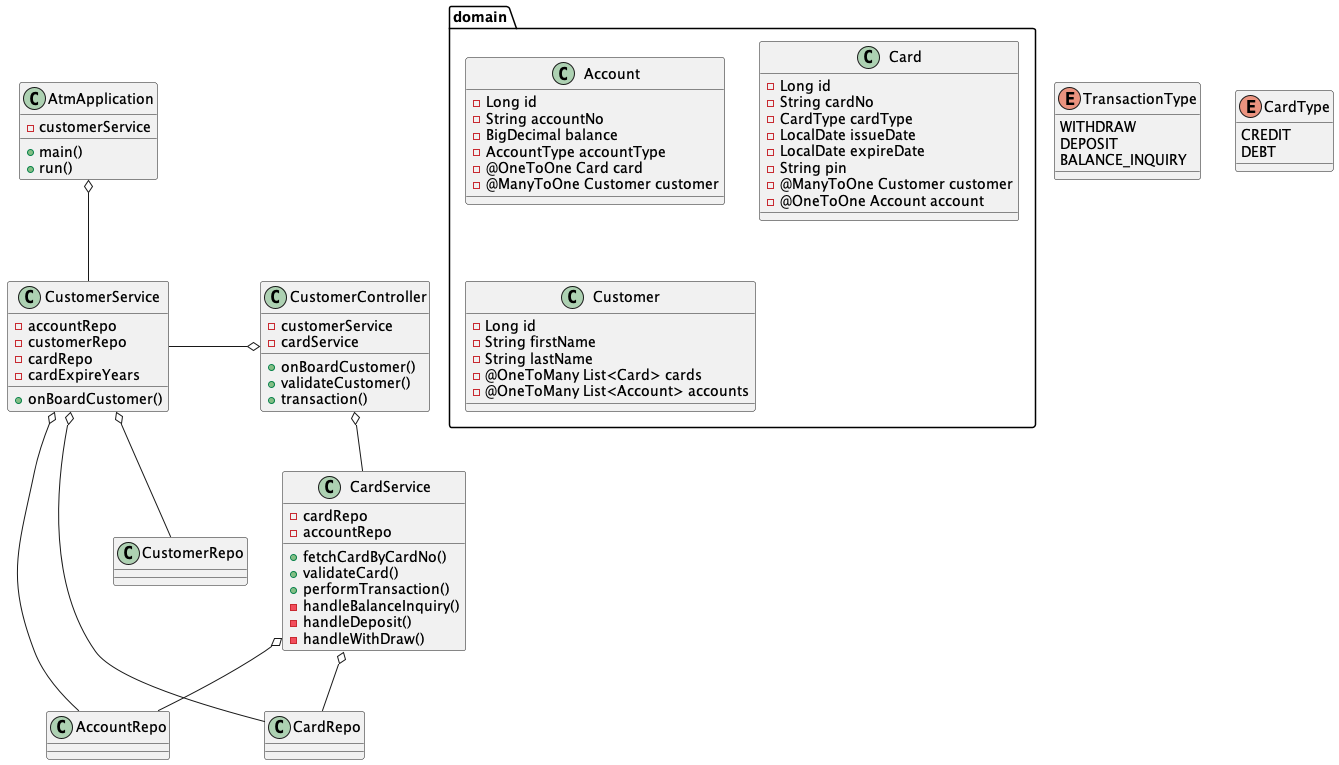

The diagram above was rendered by PlantUML. Its source (embedded in the PNG):
@startuml

class AtmApplication {
- customerService
+ main()
+ run()
}

class CustomerController {
 - customerService
 - cardService
 + onBoardCustomer()
 + validateCustomer()
 + transaction()
}

class CustomerService {
- accountRepo
- customerRepo
- cardRepo
- cardExpireYears
+ onBoardCustomer()
}

class CardService {
- cardRepo
- accountRepo
+ fetchCardByCardNo()
+ validateCard()
+ performTransaction()
- handleBalanceInquiry()
- handleDeposit()
- handleWithDraw()
}

class AccountRepo {
}

class CustomerRepo {
}

class CardRepo {
}

package domain {
    class Account {
           - Long id
           - String accountNo
           - BigDecimal balance
           - AccountType accountType
           - @OneToOne Card card
           - @ManyToOne Customer customer
    }

    class Card {
        - Long id
        - String cardNo
        - CardType cardType
        - LocalDate issueDate
        - LocalDate expireDate
        - String pin
        - @ManyToOne Customer customer
        - @OneToOne Account account
    }

    class Customer {
          - Long id
          - String firstName
          - String lastName
          - @OneToMany List<Card> cards
          - @OneToMany List<Account> accounts
    }
}

enum TransactionType {
    WITHDRAW
    DEPOSIT
    BALANCE_INQUIRY
}

enum CardType {
    CREDIT
    DEBT
}

AtmApplication  o--  CustomerService
CustomerService -right--o CustomerController
CustomerController o-- CardService

CustomerService o-- AccountRepo
CustomerService o-- CustomerRepo
CustomerService o-- CardRepo

CardService o-- AccountRepo
CardService o-- CardRepo

@enduml